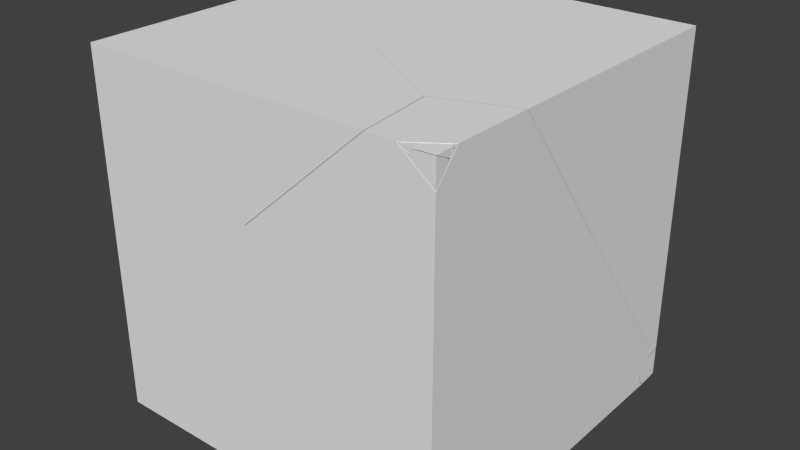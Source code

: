 # Source: cubedestroyed.blend  (saved by Blender 2.76.0; exported with 4.5.12 LTS)
import bpy
from mathutils import Matrix  # noqa: F401  (used for matrix-valued properties, if any)

bpy.ops.wm.read_factory_settings(use_empty=True)
scene = bpy.context.scene
scene.name = 'Scene'

# ---- collections
col_collection_2 = bpy.data.collections.new('Collection 2'); scene.collection.children.link(col_collection_2)

# ---- materials (node trees are filled in below, after node groups)
mat_material = bpy.data.materials.new('Material')
mat_material.alpha_threshold = 0.0
mat_material.use_transparent_shadow = False
mat_material.roughness = 0.5
mat_material.line_color = (0.0, 0.0, 0.0, 1.0)

# ---- material node trees

# ---- world
world_world = bpy.data.worlds.new('World'); scene.world = world_world
world_world.color = (0.05088, 0.05088, 0.05088)
world_world.use_sun_shadow = False
world_world.sun_shadow_jitter_overblur = 0.0
world_world.cycles.sampling_method = 'MANUAL'
world_world.cycles.sample_map_resolution = 256

# ---- meshes
me_mesh_038 = bpy.data.meshes.new('Mesh.038')
me_mesh_038.from_pydata([(0.0, 0.0, 0.0)], [], [])
me_mesh_038.materials.append(mat_material)
me_mesh_038.use_remesh_preserve_volume = False
me_mesh_038.use_remesh_preserve_attributes = False
me_mesh_038.use_mirror_vertex_groups = False
me_mesh_038.update()
me_mesh_037 = bpy.data.meshes.new('Mesh.037')
me_mesh_037.from_pydata([(-0.001967, -0.01075, 0.001854), (0.004511, -0.009549, 0.0008039), (0.005551, 0.006767, -0.004337), (-0.006991, 0.006767, -0.00291), (-0.001103, 0.006767, 0.004589), (-0.006991, 0.006767, -0.00291), (0.005551, 0.006767, -0.004337), (-0.001103, 0.006767, 0.004589)], [], [(1, 0, 6), (6, 0, 5), (6, 4, 0, 1), (3, 7, 2), (0, 4, 5)])
_k = set([(2, 3), (2, 7), (3, 7), (4, 5), (4, 6), (5, 6)])
me_mesh_037.attributes.new('sharp_edge', 'BOOLEAN', 'EDGE').data.foreach_set('value', [ (min(e.vertices), max(e.vertices)) in _k for e in me_mesh_037.edges])
me_mesh_037.materials.append(mat_material)
me_mesh_037.use_remesh_preserve_volume = False
me_mesh_037.use_remesh_preserve_attributes = False
me_mesh_037.use_mirror_vertex_groups = False
me_mesh_037.update()
me_mesh_036 = bpy.data.meshes.new('Mesh.036')
me_mesh_036.from_pydata([(0.0109, -0.004301, -0.002069), (0.006505, -0.004505, 0.002905), (-0.003308, -0.005994, 0.004879), (-0.008638, -0.007715, -0.002069), (0.004571, 0.01126, -0.001576), (-0.01003, 0.01126, -0.002069), (0.004571, 0.01126, -0.001576), (-0.01003, 0.01126, -0.002069), (-0.008638, -0.007715, -0.002069), (0.0109, -0.004301, -0.002069)], [], [(2, 1, 6), (1, 2, 8, 9), (2, 6, 7), (9, 6, 1), (3, 5, 4, 0), (7, 8, 2)])
_k = set([(0, 3), (0, 4), (3, 5), (4, 5), (6, 7), (6, 9), (7, 8), (8, 9)])
me_mesh_036.attributes.new('sharp_edge', 'BOOLEAN', 'EDGE').data.foreach_set('value', [ (min(e.vertices), max(e.vertices)) in _k for e in me_mesh_036.edges])
me_mesh_036.materials.append(mat_material)
me_mesh_036.use_remesh_preserve_volume = False
me_mesh_036.use_remesh_preserve_attributes = False
me_mesh_036.use_mirror_vertex_groups = False
me_mesh_036.update()
me_mesh_035 = bpy.data.meshes.new('Mesh.035')
me_mesh_035.from_pydata([(-0.005913, -0.0026, -0.003918), (-0.003923, 0.0006827, 0.001521), (0.01086, 0.002743, -0.003918), (0.005808, 0.00424, 0.002585), (0.0006046, 0.00455, 0.007648), (-0.00744, -0.009616, -0.003918), (0.01086, 0.002743, -0.003918), (-0.00744, -0.009616, -0.003918), (-0.005913, -0.0026, -0.003918)], [], [(6, 1, 4, 3), (1, 6, 0), (3, 4, 7, 6), (5, 8, 2), (7, 4, 1, 0)])
_k = set([(0, 6), (0, 7), (2, 5), (2, 8), (5, 8), (6, 7)])
me_mesh_035.attributes.new('sharp_edge', 'BOOLEAN', 'EDGE').data.foreach_set('value', [ (min(e.vertices), max(e.vertices)) in _k for e in me_mesh_035.edges])
me_mesh_035.materials.append(mat_material)
me_mesh_035.use_remesh_preserve_volume = False
me_mesh_035.use_remesh_preserve_attributes = False
me_mesh_035.use_mirror_vertex_groups = False
me_mesh_035.update()
me_mesh_034 = bpy.data.meshes.new('Mesh.034')
me_mesh_034.from_pydata([(0.006882, 0.002052, 0.0008708), (0.01054, 0.001606, -0.003179), (-0.000393, 0.002966, 0.008917), (-0.006957, -0.01945, -0.003179), (-0.008677, -0.01361, -0.003179), (-0.005207, 0.006146, 0.003083), (-0.009978, 0.004154, -0.003179), (0.004158, 0.007931, 0.003023), (0.00963, 0.008207, -0.003179), (0.01054, 0.001606, -0.003179), (0.00963, 0.008207, -0.003179), (-0.008677, -0.01361, -0.003179), (-0.009978, 0.004154, -0.003179), (-0.006957, -0.01945, -0.003179)], [], [(0, 4, 13, 9), (4, 0, 2), (5, 7, 10, 6), (7, 5, 2), (9, 10, 7, 2, 0), (11, 12, 8, 1, 3), (2, 5, 6, 4)])
_k = set([(1, 3), (1, 8), (3, 11), (4, 6), (4, 13), (6, 10), (8, 12), (9, 10), (9, 13), (11, 12)])
me_mesh_034.attributes.new('sharp_edge', 'BOOLEAN', 'EDGE').data.foreach_set('value', [ (min(e.vertices), max(e.vertices)) in _k for e in me_mesh_034.edges])
me_mesh_034.materials.append(mat_material)
me_mesh_034.use_remesh_preserve_volume = False
me_mesh_034.use_remesh_preserve_attributes = False
me_mesh_034.use_mirror_vertex_groups = False
me_mesh_034.update()
me_mesh_033 = bpy.data.meshes.new('Mesh.033')
me_mesh_033.from_pydata([(-0.004378, 0.0002125, -0.002947), (-0.01016, -0.006951, -0.002947), (0.002501, 0.008062, -0.002947), (-0.002002, 0.014, 0.006867), (-0.009664, -0.01247, -0.002947), (0.006867, 0.01291, -0.002947), (0.00873, -0.007189, -0.002947), (0.002352, -0.005499, 0.004292), (-0.002707, -0.004434, 0.009471), (0.008462, 0.001355, -0.002947), (-0.004378, 0.0002125, -0.002947), (-0.01016, -0.006951, -0.002947), (0.002501, 0.008062, -0.002947), (-0.009664, -0.01247, -0.002947), (0.006867, 0.01291, -0.002947), (0.008462, 0.001355, -0.002947), (0.00873, -0.007189, -0.002947)], [], [(3, 10, 11), (14, 12, 10, 3), (4, 16, 7, 8), (3, 15, 14), (3, 8, 7, 16, 15), (5, 9, 6, 13, 1, 0, 2), (11, 4, 8, 3)])
_k = set([(0, 1), (0, 2), (1, 13), (2, 5), (4, 11), (4, 16), (5, 9), (6, 9), (6, 13), (10, 11), (10, 12), (12, 14), (14, 15), (15, 16)])
me_mesh_033.attributes.new('sharp_edge', 'BOOLEAN', 'EDGE').data.foreach_set('value', [ (min(e.vertices), max(e.vertices)) in _k for e in me_mesh_033.edges])
me_mesh_033.materials.append(mat_material)
me_mesh_033.use_remesh_preserve_volume = False
me_mesh_033.use_remesh_preserve_attributes = False
me_mesh_033.use_mirror_vertex_groups = False
me_mesh_033.update()
me_mesh_032 = bpy.data.meshes.new('Mesh.032')
me_mesh_032.from_pydata([(0.0, 0.0, 0.0)], [], [])
me_mesh_032.materials.append(mat_material)
me_mesh_032.use_remesh_preserve_volume = False
me_mesh_032.use_remesh_preserve_attributes = False
me_mesh_032.use_mirror_vertex_groups = False
me_mesh_032.update()
me_mesh_031 = bpy.data.meshes.new('Mesh.031')
me_mesh_031.from_pydata([(0.002239, -0.003837, -0.003338), (-0.001753, -0.000375, 0.002212), (-0.005492, 0.003383, -0.002164), (-0.001606, -0.0001455, -0.004634), (0.005304, -0.002866, 0.001425), (0.001309, 0.00384, 0.006499)], [], [(0, 1, 2, 3), (3, 2, 5, 4), (0, 3, 4), (5, 1, 0, 4), (1, 5, 2)])
me_mesh_031.materials.append(mat_material)
me_mesh_031.use_remesh_preserve_volume = False
me_mesh_031.use_remesh_preserve_attributes = False
me_mesh_031.use_mirror_vertex_groups = False
me_mesh_031.update()
me_mesh_030 = bpy.data.meshes.new('Mesh.030')
me_mesh_030.from_pydata([(-0.003126, 0.003325, -0.00122), (0.004427, -0.002391, 0.0005374), (-0.001301, -0.0009344, 0.0006823)], [(1, 2), (2, 0)], [])
me_mesh_030.materials.append(mat_material)
me_mesh_030.use_remesh_preserve_volume = False
me_mesh_030.use_remesh_preserve_attributes = False
me_mesh_030.use_mirror_vertex_groups = False
me_mesh_030.update()
me_mesh_029 = bpy.data.meshes.new('Mesh.029')
me_mesh_029.from_pydata([(0.001008, -0.002353, 0.001051), (-0.001008, 0.002353, -0.001051)], [(1, 0)], [])
me_mesh_029.materials.append(mat_material)
me_mesh_029.use_remesh_preserve_volume = False
me_mesh_029.use_remesh_preserve_attributes = False
me_mesh_029.use_mirror_vertex_groups = False
me_mesh_029.update()
me_mesh_028 = bpy.data.meshes.new('Mesh.028')
me_mesh_028.from_pydata([(0.01567, 0.002636, -0.008874), (0.01083, 0.003702, 0.008027), (0.01267, 0.0004804, -0.0153), (0.001962, 0.009797, 0.008027), (-0.02164, -0.008032, 0.008027), (-0.0195, -0.008583, 9.53e-05), (0.01083, 0.003702, 0.008027), (-0.02164, -0.008032, 0.008027), (0.001962, 0.009797, 0.008027)], [], [(0, 3, 1), (8, 7, 6), (2, 5, 4), (4, 3, 0, 2), (5, 2, 0, 1, 4)])
_k = set([(1, 3), (1, 4), (3, 4), (6, 7), (6, 8), (7, 8)])
me_mesh_028.attributes.new('sharp_edge', 'BOOLEAN', 'EDGE').data.foreach_set('value', [ (min(e.vertices), max(e.vertices)) in _k for e in me_mesh_028.edges])
me_mesh_028.materials.append(mat_material)
me_mesh_028.use_remesh_preserve_volume = False
me_mesh_028.use_remesh_preserve_attributes = False
me_mesh_028.use_mirror_vertex_groups = False
me_mesh_028.update()
me_mesh_027 = bpy.data.meshes.new('Mesh.027')
me_mesh_027.from_pydata([(-0.008041, -0.00271, 0.006532), (-0.01188, 0.000796, 0.006532), (-0.005982, -0.003131, -0.00329), (0.006266, -0.003933, -0.004871), (0.006266, -0.003591, 0.006532), (0.0008412, -0.001529, -0.007453), (0.006266, -0.000409, -0.01051), (0.006266, 0.01451, 0.006532), (-0.008041, -0.00271, 0.006532), (-0.01188, 0.000796, 0.006532), (0.006266, -0.003933, -0.004871), (0.006266, -0.003591, 0.006532), (0.006266, -0.000409, -0.01051), (0.006266, 0.01451, 0.006532)], [], [(10, 2, 5, 12), (5, 13, 12), (7, 11, 3, 6), (11, 7, 9, 8), (2, 0, 1), (0, 2, 10, 4), (1, 13, 5, 2)])
_k = set([(0, 1), (0, 4), (1, 13), (3, 6), (3, 11), (4, 10), (6, 7), (7, 9), (8, 9), (8, 11), (10, 12), (12, 13)])
me_mesh_027.attributes.new('sharp_edge', 'BOOLEAN', 'EDGE').data.foreach_set('value', [ (min(e.vertices), max(e.vertices)) in _k for e in me_mesh_027.edges])
me_mesh_027.materials.append(mat_material)
me_mesh_027.use_remesh_preserve_volume = False
me_mesh_027.use_remesh_preserve_attributes = False
me_mesh_027.use_mirror_vertex_groups = False
me_mesh_027.update()
me_mesh_026 = bpy.data.meshes.new('Mesh.026')
me_mesh_026.from_pydata([(0.02516, 0.02386, 0.005075), (0.02436, 0.02421, -0.001029), (0.0007327, -0.003975, 0.005075), (0.007327, 0.006071, -0.007197), (-0.003631, -0.008915, 0.005075), (-0.008813, -0.01259, -0.005763), (-0.01292, -0.01227, 0.005075), (-0.02231, -0.005849, 0.005075), (-0.009912, -0.01053, -0.01139), (-0.01292, -0.01227, 0.005075), (-0.02231, -0.005849, 0.005075), (-0.003631, -0.008915, 0.005075), (0.0007327, -0.003975, 0.005075), (0.02516, 0.02386, 0.005075)], [], [(5, 11, 9), (12, 8, 3, 1, 13), (8, 12, 11, 5), (8, 5, 9, 10), (0, 7, 6, 4, 2), (10, 13, 1, 3, 8)])
_k = set([(0, 2), (0, 7), (2, 4), (4, 6), (6, 7), (9, 10), (9, 11), (10, 13), (11, 12), (12, 13)])
me_mesh_026.attributes.new('sharp_edge', 'BOOLEAN', 'EDGE').data.foreach_set('value', [ (min(e.vertices), max(e.vertices)) in _k for e in me_mesh_026.edges])
me_mesh_026.materials.append(mat_material)
me_mesh_026.use_remesh_preserve_volume = False
me_mesh_026.use_remesh_preserve_attributes = False
me_mesh_026.use_mirror_vertex_groups = False
me_mesh_026.update()
me_mesh_025 = bpy.data.meshes.new('Mesh.025')
me_mesh_025.from_pydata([(-0.03285, -0.02093, 0.004268), (-0.03569, -0.023, -0.002011), (0.00277, 0.01423, 0.01038), (-0.01548, -0.001208, 0.008447), (0.01675, -0.003068, 0.00385), (0.01734, 0.01548, 0.008872), (0.01723, 0.01893, 0.003544), (0.01141, 0.01761, 0.006695), (0.001184, -0.01261, -0.01966), (0.01734, -0.005437, -0.02439), (0.01675, -0.003068, 0.00385), (0.01734, 0.01548, 0.008872), (0.01723, 0.01893, 0.003544), (0.01734, -0.005437, -0.02439)], [], [(10, 0, 1, 8), (12, 7, 2, 11), (10, 8, 13), (11, 2, 3, 0, 10), (8, 7, 12, 13), (4, 9, 6, 5), (7, 8, 1, 0, 3, 2)])
_k = set([(4, 5), (4, 9), (5, 6), (6, 9), (10, 11), (10, 13), (11, 12), (12, 13)])
me_mesh_025.attributes.new('sharp_edge', 'BOOLEAN', 'EDGE').data.foreach_set('value', [ (min(e.vertices), max(e.vertices)) in _k for e in me_mesh_025.edges])
me_mesh_025.materials.append(mat_material)
me_mesh_025.use_remesh_preserve_volume = False
me_mesh_025.use_remesh_preserve_attributes = False
me_mesh_025.use_mirror_vertex_groups = False
me_mesh_025.update()
me_mesh_024 = bpy.data.meshes.new('Mesh.024')
me_mesh_024.from_pydata([(0.0008945, 0.01261, 0.005738), (-0.005101, 0.006065, 0.005738), (-0.001261, 0.01202, -0.003038), (-0.03368, -0.02293, -0.008752), (-0.02676, -0.01801, 0.005738), (0.01568, 0.01223, -0.005312), (0.01568, 0.01257, 0.005738), (0.01568, 0.006202, -0.007068), (0.01376, -0.006036, -0.01026), (0.01568, -0.002552, 0.005738), (-0.01057, -0.01216, 0.005738), (0.01568, 0.01257, 0.005738), (0.01568, 0.01223, -0.005312), (0.01568, 0.006202, -0.007068), (0.0008945, 0.01261, 0.005738), (-0.005101, 0.006065, 0.005738), (-0.02676, -0.01801, 0.005738), (-0.01057, -0.01216, 0.005738), (0.01568, -0.002552, 0.005738), (0.01376, -0.006036, -0.01026)], [], [(14, 2, 15), (15, 2, 3, 16), (12, 2, 14, 11), (3, 2, 12, 13), (3, 13, 19), (19, 9, 10), (6, 18, 8, 7, 5), (18, 6, 0, 1, 4, 17), (16, 3, 19, 10)])
_k = set([(0, 1), (0, 6), (1, 4), (4, 17), (5, 6), (5, 7), (7, 8), (8, 18), (9, 10), (9, 19), (10, 16), (11, 12), (11, 14), (12, 13), (13, 19), (14, 15), (15, 16), (17, 18)])
me_mesh_024.attributes.new('sharp_edge', 'BOOLEAN', 'EDGE').data.foreach_set('value', [ (min(e.vertices), max(e.vertices)) in _k for e in me_mesh_024.edges])
me_mesh_024.materials.append(mat_material)
me_mesh_024.use_remesh_preserve_volume = False
me_mesh_024.use_remesh_preserve_attributes = False
me_mesh_024.use_mirror_vertex_groups = False
me_mesh_024.update()
me_mesh_023 = bpy.data.meshes.new('Mesh.023')
me_mesh_023.from_pydata([(0.02002, 0.006921, -0.004225), (0.003466, 0.01343, 0.008765), (0.01845, 0.01038, -0.009823), (0.01221, 0.01271, 0.0008518), (-0.001606, 0.01206, 0.0111), (0.01389, -0.003486, -0.002808), (-0.008599, 0.007553, 0.01103), (0.009745, -0.008286, -0.004024), (-0.03422, -0.01032, 0.009058), (0.004982, -0.01365, -0.005565), (-0.03389, -0.01365, 0.004603), (-0.004451, -0.01365, -0.01896), (0.004982, -0.01365, -0.005565), (-0.004451, -0.01365, -0.01896), (-0.03389, -0.01365, 0.004603)], [], [(5, 4, 6, 7), (2, 13, 3), (0, 3, 1, 5), (3, 0, 2), (4, 5, 1), (7, 6, 8, 14, 12), (12, 13, 2, 0, 5, 7), (10, 11, 9), (13, 14, 8, 6, 4, 1, 3)])
_k = set([(9, 10), (9, 11), (10, 11), (12, 13), (12, 14), (13, 14)])
me_mesh_023.attributes.new('sharp_edge', 'BOOLEAN', 'EDGE').data.foreach_set('value', [ (min(e.vertices), max(e.vertices)) in _k for e in me_mesh_023.edges])
me_mesh_023.materials.append(mat_material)
me_mesh_023.use_remesh_preserve_volume = False
me_mesh_023.use_remesh_preserve_attributes = False
me_mesh_023.use_mirror_vertex_groups = False
me_mesh_023.update()
me_mesh_022 = bpy.data.meshes.new('Mesh.022')
me_mesh_022.from_pydata([(-0.02079, -0.00165, 0.0006005), (-0.01973, -0.008473, -0.003779), (-0.02423, -0.008473, 0.01056), (-0.02397, 0.005138, 0.01168), (-0.007604, 0.006773, 0.0006315), (-0.008616, -0.008473, -0.007894), (0.009036, 0.01861, 0.002195), (0.02742, 2.683e-05, -0.01445), (0.01983, -0.008473, -0.01697), (0.002425, 0.02194, 0.01168), (0.01862, -0.008473, 0.01168), (0.0276, -0.008473, -0.005929), (0.01983, -0.008473, -0.01697), (-0.008616, -0.008473, -0.007894), (0.002425, 0.02194, 0.01168), (0.01862, -0.008473, 0.01168), (0.0276, -0.008473, -0.005929), (-0.02423, -0.008473, 0.01056), (-0.01973, -0.008473, -0.003779), (-0.02397, 0.005138, 0.01168)], [], [(4, 13, 18, 0), (13, 4, 6, 7, 12), (7, 6, 14, 15, 16), (16, 12, 7), (19, 14, 6, 4, 0), (0, 18, 17, 19), (10, 2, 1, 5, 8, 11), (2, 10, 9, 3)])
_k = set([(1, 2), (1, 5), (2, 3), (3, 9), (5, 8), (8, 11), (9, 10), (10, 11), (12, 13), (12, 16), (13, 18), (14, 15), (14, 19), (15, 16), (17, 18), (17, 19)])
me_mesh_022.attributes.new('sharp_edge', 'BOOLEAN', 'EDGE').data.foreach_set('value', [ (min(e.vertices), max(e.vertices)) in _k for e in me_mesh_022.edges])
me_mesh_022.materials.append(mat_material)
me_mesh_022.use_remesh_preserve_volume = False
me_mesh_022.use_remesh_preserve_attributes = False
me_mesh_022.use_mirror_vertex_groups = False
me_mesh_022.update()
me_mesh_021 = bpy.data.meshes.new('Mesh.021')
me_mesh_021.from_pydata([(-0.002087, 0.000405, -0.0007951), (-0.005982, -0.0016, 0.001729), (0.000462, -0.007153, 0.001729), (0.003281, 0.005829, 0.001729), (0.004326, 0.002519, -0.004391), (0.000462, -0.007153, 0.001729), (-0.005982, -0.0016, 0.001729), (0.003281, 0.005829, 0.001729)], [], [(0, 4, 5, 6), (4, 7, 5), (0, 7, 4), (2, 3, 1), (6, 7, 0)])
_k = set([(1, 2), (1, 3), (2, 3), (5, 6), (5, 7), (6, 7)])
me_mesh_021.attributes.new('sharp_edge', 'BOOLEAN', 'EDGE').data.foreach_set('value', [ (min(e.vertices), max(e.vertices)) in _k for e in me_mesh_021.edges])
me_mesh_021.materials.append(mat_material)
me_mesh_021.use_remesh_preserve_volume = False
me_mesh_021.use_remesh_preserve_attributes = False
me_mesh_021.use_mirror_vertex_groups = False
me_mesh_021.update()
me_mesh_020 = bpy.data.meshes.new('Mesh.020')
me_mesh_020.from_pydata([(-0.008925, 0.009201, -0.005083), (0.007147, -0.0008693, -0.01843), (0.002258, -0.009557, -0.01692), (-0.01565, 0.008513, -0.0005632), (0.002494, -0.01934, -0.007062), (-0.005678, -0.01934, 0.009098), (-0.02236, 0.01193, 0.009098), (-0.009858, 0.01638, 0.004685), (0.01492, 0.00875, 0.003577), (0.01703, 0.002947, -0.008105), (-0.01166, 0.01874, 0.009098), (0.01389, 0.01135, 0.009098), (0.00916, -0.01934, 0.002403), (0.00723, -0.01934, 0.009098), (0.002494, -0.01934, -0.007062), (-0.005678, -0.01934, 0.009098), (-0.02236, 0.01193, 0.009098), (-0.01166, 0.01874, 0.009098), (0.01389, 0.01135, 0.009098), (0.00916, -0.01934, 0.002403), (0.00723, -0.01934, 0.009098)], [], [(0, 1, 2, 3), (3, 2, 14, 15, 16), (8, 7, 17, 18), (7, 8, 9, 1, 0), (4, 12, 20, 5), (9, 19, 14, 2, 1), (5, 20, 11, 10, 6), (18, 13, 19, 9, 8), (16, 17, 7, 0, 3)])
_k = set([(4, 5), (4, 12), (5, 6), (6, 10), (10, 11), (11, 20), (12, 20), (13, 18), (13, 19), (14, 15), (14, 19), (15, 16), (16, 17), (17, 18)])
me_mesh_020.attributes.new('sharp_edge', 'BOOLEAN', 'EDGE').data.foreach_set('value', [ (min(e.vertices), max(e.vertices)) in _k for e in me_mesh_020.edges])
me_mesh_020.materials.append(mat_material)
me_mesh_020.use_remesh_preserve_volume = False
me_mesh_020.use_remesh_preserve_attributes = False
me_mesh_020.use_mirror_vertex_groups = False
me_mesh_020.update()
me_mesh_019 = bpy.data.meshes.new('Mesh.019')
me_mesh_019.from_pydata([(-0.009759, -0.008934, -0.009172), (-0.0004761, -0.01512, -0.01689), (0.00834, -0.01321, -0.006234), (-0.007579, -0.0004291, 0.01202), (-0.01791, 0.002736, 0.01202), (-0.007035, -0.01017, -0.01358), (0.005306, -0.004195, 0.01202), (-0.002021, -0.01201, -0.02211), (-0.002088, 0.01136, 0.01202), (0.006994, 0.003579, 0.01202), (0.01216, 0.0166, 0.003897), (0.006638, 0.01445, 0.007104), (-0.007996, 0.009045, 0.01202), (0.01542, 0.006295, -0.01515), (-0.007579, -0.0004291, 0.01202), (-0.01791, 0.002736, 0.01202), (0.005306, -0.004195, 0.01202), (-0.002088, 0.01136, 0.01202), (0.006994, 0.003579, 0.01202), (-0.007996, 0.009045, 0.01202)], [], [(0, 1, 2, 14, 15), (1, 0, 5, 7), (14, 2, 16), (6, 18, 17, 19, 4, 3), (8, 9, 10, 11), (13, 2, 1, 7), (13, 7, 5, 11, 10), (15, 12, 8, 11, 5, 0), (13, 10, 9, 16, 2)])
_k = set([(3, 4), (3, 6), (4, 19), (6, 18), (8, 9), (8, 12), (9, 16), (12, 15), (14, 15), (14, 16), (17, 18), (17, 19)])
me_mesh_019.attributes.new('sharp_edge', 'BOOLEAN', 'EDGE').data.foreach_set('value', [ (min(e.vertices), max(e.vertices)) in _k for e in me_mesh_019.edges])
me_mesh_019.materials.append(mat_material)
me_mesh_019.use_remesh_preserve_volume = False
me_mesh_019.use_remesh_preserve_attributes = False
me_mesh_019.use_mirror_vertex_groups = False
me_mesh_019.update()
me_mesh_018 = bpy.data.meshes.new('Mesh.018')
me_mesh_018.from_pydata([(0.008025, -0.002966, -0.01381), (0.003653, 0.008899, 0.004604), (0.003306, -0.002966, 0.004604), (-0.01498, -0.002966, 0.004604), (0.003653, 0.008899, 0.004604), (0.003306, -0.002966, 0.004604), (-0.01498, -0.002966, 0.004604), (0.008025, -0.002966, -0.01381)], [], [(4, 6, 5), (0, 1, 2), (5, 6, 7), (0, 3, 1)])
_k = set([(0, 2), (0, 3), (1, 2), (1, 3), (4, 5), (4, 6), (5, 7), (6, 7)])
me_mesh_018.attributes.new('sharp_edge', 'BOOLEAN', 'EDGE').data.foreach_set('value', [ (min(e.vertices), max(e.vertices)) in _k for e in me_mesh_018.edges])
me_mesh_018.materials.append(mat_material)
me_mesh_018.use_remesh_preserve_volume = False
me_mesh_018.use_remesh_preserve_attributes = False
me_mesh_018.use_mirror_vertex_groups = False
me_mesh_018.update()
me_mesh_016 = bpy.data.meshes.new('Mesh.016')
me_mesh_016.from_pydata([(-0.018, -0.02878, 0.03331), (0.0431, 0.02621, 0.008775), (0.02408, 0.04752, -0.002502), (-0.04076, 0.01414, 0.01125), (-0.05595, -0.02877, 0.03174), (0.0431, -0.02878, 0.03537), (0.0431, 0.056, -0.008049), (-0.08178, -0.02877, -0.004969), (0.0431, -0.02878, -0.1049), (-0.08178, -0.02877, -0.004969), (-0.05595, -0.02877, 0.03174), (0.0431, -0.02878, -0.1049), (0.0431, 0.056, -0.008049), (0.0431, 0.02621, 0.008775), (0.0431, -0.02878, 0.03537), (-0.018, -0.02878, 0.03331)], [], [(13, 15, 14), (10, 3, 9), (11, 9, 3, 2, 12), (8, 5, 0, 4, 7), (15, 13, 12, 2, 3, 10), (5, 8, 6, 1)])
_k = set([(0, 4), (0, 5), (1, 5), (1, 6), (4, 7), (6, 8), (7, 8), (9, 10), (9, 11), (10, 15), (11, 12), (12, 13), (13, 14), (14, 15)])
me_mesh_016.attributes.new('sharp_edge', 'BOOLEAN', 'EDGE').data.foreach_set('value', [ (min(e.vertices), max(e.vertices)) in _k for e in me_mesh_016.edges])
me_mesh_016.materials.append(mat_material)
me_mesh_016.use_remesh_preserve_volume = False
me_mesh_016.use_remesh_preserve_attributes = False
me_mesh_016.use_mirror_vertex_groups = False
me_mesh_016.update()
me_mesh_014 = bpy.data.meshes.new('Mesh.014')
me_mesh_014.from_pydata([(-0.01077, -0.04139, 0.009899), (0.0494, 0.01301, -0.01423), (0.0494, -0.04139, 0.01223), (-0.04874, -0.04139, 0.008822), (-0.03266, 0.003976, -0.01226), (0.01714, 0.02949, -0.02297), (0.0494, 0.0407, -0.02738), (-0.03791, 0.01566, 0.01492), (-0.03416, 0.01464, 0.001128), (-0.05049, -0.04139, 0.01492), (0.0494, 0.04808, 0.01492), (0.0494, 0.01301, -0.01423), (0.0494, -0.04139, 0.01223), (-0.01077, -0.04139, 0.009899), (-0.04874, -0.04139, 0.008822), (-0.05049, -0.04139, 0.01492), (-0.03791, 0.01566, 0.01492), (0.0494, 0.04808, 0.01492), (0.0494, 0.0407, -0.02738)], [], [(13, 11, 12), (14, 4, 5, 18, 11, 13), (16, 8, 4, 14, 15), (9, 2, 17, 7), (2, 9, 3, 0), (8, 5, 4), (8, 16, 10, 18, 5), (17, 2, 1, 6)])
_k = set([(0, 2), (0, 3), (1, 2), (1, 6), (3, 9), (6, 17), (7, 9), (7, 17), (10, 16), (10, 18), (11, 12), (11, 18), (12, 13), (13, 14), (14, 15), (15, 16)])
me_mesh_014.attributes.new('sharp_edge', 'BOOLEAN', 'EDGE').data.foreach_set('value', [ (min(e.vertices), max(e.vertices)) in _k for e in me_mesh_014.edges])
me_mesh_014.materials.append(mat_material)
me_mesh_014.use_remesh_preserve_volume = False
me_mesh_014.use_remesh_preserve_attributes = False
me_mesh_014.use_mirror_vertex_groups = False
me_mesh_014.update()
me_mesh_013 = bpy.data.meshes.new('Mesh.013')
me_mesh_013.from_pydata([(0.02468, 0.08036, -0.01002), (0.05347, 0.04156, 0.01041), (0.05347, 0.05705, -0.01002), (0.004822, 0.06405, -0.01002), (0.05347, 0.01979, 0.01753), (-0.06622, 0.002707, -0.01002), (-0.05631, -0.02125, 0.0003613), (-0.04906, -0.03854, 0.007881), (0.05347, -0.03177, 0.03399), (-0.06341, -0.03568, -0.01002), (0.05347, -0.08213, -0.01002), (-0.06185, -0.05615, -0.01002), (0.05347, 0.04156, 0.01041), (0.05347, 0.05705, -0.01002), (0.05347, 0.01979, 0.01753), (0.02468, 0.08036, -0.01002), (0.004822, 0.06405, -0.01002), (0.05347, -0.03177, 0.03399), (0.05347, -0.08213, -0.01002), (-0.06185, -0.05615, -0.01002), (-0.06341, -0.03568, -0.01002), (-0.06622, 0.002707, -0.01002)], [], [(15, 12, 13), (16, 14, 12, 15), (14, 16, 21, 6, 7, 17), (21, 20, 6), (2, 18, 19, 9, 5, 3, 0), (8, 18, 2, 1, 4), (7, 11, 10, 17), (20, 11, 7, 6)])
_k = set([(0, 2), (0, 3), (1, 2), (1, 4), (3, 5), (4, 8), (5, 9), (8, 18), (9, 19), (10, 11), (10, 17), (11, 20), (12, 13), (12, 14), (13, 15), (14, 17), (15, 16), (16, 21), (18, 19), (20, 21)])
me_mesh_013.attributes.new('sharp_edge', 'BOOLEAN', 'EDGE').data.foreach_set('value', [ (min(e.vertices), max(e.vertices)) in _k for e in me_mesh_013.edges])
me_mesh_013.materials.append(mat_material)
me_mesh_013.use_remesh_preserve_volume = False
me_mesh_013.use_remesh_preserve_attributes = False
me_mesh_013.use_mirror_vertex_groups = False
me_mesh_013.update()
me_mesh_011 = bpy.data.meshes.new('Mesh.011')
me_mesh_011.from_pydata([(0.01539, 0.09502, -0.02594), (-0.01884, -0.03512, 0.04644), (-0.02448, 0.01126, -0.05163), (0.01539, 0.1029, -0.03872), (0.0122, 0.1029, -0.05163), (-0.01501, -0.03296, 0.05801), (0.01539, 0.01298, 0.1042), (-0.02058, 0.007121, -0.05163), (0.01539, -0.0551, 0.006746), (0.01539, -0.06658, 0.03462), (-0.01242, -0.04322, 0.04956), (-0.01374, -0.03803, 0.05383), (-0.01487, 0.001235, -0.05163), (0.01539, -0.03904, -0.03053), (0.01539, -0.02334, -0.05163), (-0.02058, 0.007121, -0.05163), (-0.01487, 0.001235, -0.05163), (0.01539, -0.06658, 0.03462), (0.01539, 0.01298, 0.1042), (0.01539, 0.1029, -0.03872), (0.01539, 0.09502, -0.02594), (0.01539, -0.0551, 0.006746), (0.01539, -0.03904, -0.03053), (0.01539, -0.02334, -0.05163), (-0.02448, 0.01126, -0.05163), (0.0122, 0.1029, -0.05163)], [], [(25, 19, 0, 18, 17, 8, 13, 23), (24, 1, 20, 3, 4), (25, 23, 16, 7, 2), (15, 21, 9, 10, 1, 24), (5, 1, 11), (12, 22, 21, 15), (11, 1, 10), (22, 12, 14), (9, 6, 5, 11, 10), (1, 5, 6, 20)])
_k = set([(0, 18), (0, 19), (2, 7), (2, 25), (3, 4), (3, 20), (4, 24), (6, 9), (6, 20), (7, 16), (8, 13), (8, 17), (9, 21), (12, 14), (12, 15), (13, 23), (14, 22), (15, 24), (16, 23), (17, 18), (19, 25), (21, 22)])
me_mesh_011.attributes.new('sharp_edge', 'BOOLEAN', 'EDGE').data.foreach_set('value', [ (min(e.vertices), max(e.vertices)) in _k for e in me_mesh_011.edges])
me_mesh_011.materials.append(mat_material)
me_mesh_011.use_remesh_preserve_volume = False
me_mesh_011.use_remesh_preserve_attributes = False
me_mesh_011.use_mirror_vertex_groups = False
me_mesh_011.update()
me_mesh_010 = bpy.data.meshes.new('Mesh.010')
me_mesh_010.from_pydata([(0.05569, -0.0001496, 0.05525), (0.02018, -0.07751, 0.03871), (0.02424, -0.07522, 0.05121), (0.05569, -0.02733, 0.09926), (0.01366, -0.03097, -0.05956), (0.05026, 0.05911, -0.05956), (0.05569, 0.05911, -0.03856), (0.02133, -0.07166, 0.05376), (0.006822, -0.06777, 0.03575), (-0.006877, -0.05224, 0.01989), (-0.04882, -0.004547, -0.02908), (0.002112, -0.02365, -0.05956), (-0.06301, 0.01215, -0.04559), (-0.05033, 0.01029, -0.05956), (-0.06523, 0.03522, -0.04627), (-0.05136, 0.0187, -0.05956), (-0.06749, 0.05911, -0.04692), (-0.05617, 0.05911, -0.05956), (0.04791, 0.05911, 0.1), (0.05569, 0.05911, 0.1099), (0.05569, -0.0001496, 0.05525), (0.05569, -0.02733, 0.09926), (0.01366, -0.03097, -0.05956), (0.05026, 0.05911, -0.05956), (0.05569, 0.05911, -0.03856), (0.002112, -0.02365, -0.05956), (-0.05033, 0.01029, -0.05956), (-0.05136, 0.0187, -0.05956), (-0.06749, 0.05911, -0.04692), (-0.05617, 0.05911, -0.05956), (0.04791, 0.05911, 0.1), (0.05569, 0.05911, 0.1099)], [], [(2, 1, 20, 21), (1, 2, 7, 8), (22, 1, 8, 9, 10, 25), (25, 10, 12, 26), (14, 27, 26, 12), (27, 14, 28, 29), (9, 30, 28, 14, 12, 10), (20, 1, 6), (31, 24, 5, 17, 16, 18), (1, 22, 23, 6), (17, 5, 4, 11, 13, 15), (24, 31, 3, 0), (21, 7, 2), (7, 21, 19, 30, 9, 8)])
_k = set([(0, 3), (0, 24), (3, 31), (4, 5), (4, 11), (5, 24), (6, 20), (6, 23), (11, 13), (13, 15), (15, 17), (16, 17), (16, 18), (18, 31), (19, 21), (19, 30), (20, 21), (22, 23), (22, 25), (25, 26), (26, 27), (27, 29), (28, 29), (28, 30)])
me_mesh_010.attributes.new('sharp_edge', 'BOOLEAN', 'EDGE').data.foreach_set('value', [ (min(e.vertices), max(e.vertices)) in _k for e in me_mesh_010.edges])
me_mesh_010.materials.append(mat_material)
me_mesh_010.use_remesh_preserve_volume = False
me_mesh_010.use_remesh_preserve_attributes = False
me_mesh_010.use_mirror_vertex_groups = False
me_mesh_010.update()
me_mesh_008 = bpy.data.meshes.new('Mesh.008')
me_mesh_008.from_pydata([(0.02913, 0.02393, -0.03617), (0.06219, -0.02045, -0.01282), (0.02342, 0.02992, -0.03617), (0.06219, -0.0359, 0.02442), (0.06219, -0.09037, 0.009459), (-0.03911, -0.09731, -0.01655), (-0.04654, -0.07959, -0.02426), (-0.0579, -0.05214, -0.03617), (0.01922, 0.03428, -0.03617), (0.02596, -0.01387, 0.06131), (0.03172, -0.02101, 0.06407), (0.06219, -0.04597, 0.04826), (0.006482, 0.04244, -0.03617), (-0.04287, 0.06069, -0.006503), (-0.001316, 0.01232, 0.0419), (0.013, -0.004287, 0.05844), (0.01875, -0.01767, 0.06444), (-0.04459, 0.07454, -0.03617), (-0.05681, 0.07647, -0.02279), (-0.0612, 0.06368, -0.03617), (-0.06613, 0.06029, -0.03617), (0.06219, -0.0359, 0.02442), (0.06219, -0.02045, -0.01282), (0.02913, 0.02393, -0.03617), (0.02342, 0.02992, -0.03617), (0.06219, -0.09037, 0.009459), (-0.0579, -0.05214, -0.03617), (0.06219, -0.04597, 0.04826), (0.01922, 0.03428, -0.03617), (0.006482, 0.04244, -0.03617), (-0.04459, 0.07454, -0.03617), (-0.0612, 0.06368, -0.03617), (-0.06613, 0.06029, -0.03617)], [], [(31, 18, 30), (24, 21, 22, 23), (6, 14, 13, 18, 31, 32, 26), (28, 9, 10, 27, 21, 24), (9, 28, 29, 13, 14, 15), (10, 9, 15, 16), (30, 18, 13, 29), (22, 25, 5, 6, 26, 23), (7, 20, 19, 17, 12, 8, 2, 0), (16, 5, 25, 27, 10), (11, 4, 1, 3), (5, 16, 15, 14, 6)])
_k = set([(0, 2), (0, 7), (1, 3), (1, 4), (2, 8), (3, 11), (4, 11), (7, 20), (8, 12), (12, 17), (17, 19), (19, 20), (21, 22), (21, 27), (22, 25), (23, 24), (23, 26), (24, 28), (25, 27), (26, 32), (28, 29), (29, 30), (30, 31), (31, 32)])
me_mesh_008.attributes.new('sharp_edge', 'BOOLEAN', 'EDGE').data.foreach_set('value', [ (min(e.vertices), max(e.vertices)) in _k for e in me_mesh_008.edges])
me_mesh_008.materials.append(mat_material)
me_mesh_008.use_remesh_preserve_volume = False
me_mesh_008.use_remesh_preserve_attributes = False
me_mesh_008.use_mirror_vertex_groups = False
me_mesh_008.update()
me_mesh_006 = bpy.data.meshes.new('Mesh.006')
me_mesh_006.from_pydata([(-0.9125, -0.09043, 0.6878), (-0.9658, -0.3065, 0.02303), (0.4496, -0.9206, 0.6878), (-0.9637, -0.2586, -0.04145), (-0.2482, -0.7355, 0.04366), (0.4977, -0.9499, 0.6878), (-0.9057, -0.027, 0.6878), (-0.867, 0.6186, -0.0005062), (-0.8694, 0.6186, -0.05302), (-0.2411, -0.3416, -0.4773), (0.5226, -0.9409, 0.6878), (-0.8351, 0.6186, 0.6878), (-0.02967, 0.6186, -0.5552), (0.8947, 0.5633, -1.111), (0.8947, 0.5541, -1.111), (0.8947, 0.5476, -1.112), (0.8947, 0.6186, -1.108), (0.8947, -0.8057, 0.6878), (0.8947, 0.6186, 0.6878), (0.8947, 0.6186, -1.108), (0.8947, 0.5633, -1.111), (-0.8351, 0.6186, 0.6878), (-0.9057, -0.027, 0.6878), (-0.9125, -0.09043, 0.6878), (0.4496, -0.9206, 0.6878), (0.4977, -0.9499, 0.6878), (0.5226, -0.9409, 0.6878), (0.8947, -0.8057, 0.6878), (0.8947, 0.5476, -1.112), (0.8947, 0.5541, -1.111), (-0.02967, 0.6186, -0.5552), (-0.8694, 0.6186, -0.05302), (-0.867, 0.6186, -0.0005062)], [], [(23, 1, 24), (24, 1, 4, 25), (4, 1, 3), (25, 4, 9, 26), (32, 22, 11), (3, 31, 30, 20, 29), (4, 3, 9), (23, 3, 1), (28, 9, 3, 29), (20, 30, 19), (22, 32, 31, 3, 23), (16, 18, 17, 15, 14, 13), (18, 16, 12, 8, 7, 21), (27, 26, 9, 28), (18, 21, 6, 0, 2, 5, 10, 17)])
_k = set([(0, 2), (0, 6), (2, 5), (5, 10), (6, 21), (7, 8), (7, 21), (8, 12), (10, 17), (11, 22), (11, 32), (12, 16), (13, 14), (13, 16), (14, 15), (15, 17), (19, 20), (19, 30), (20, 29), (22, 23), (23, 24), (24, 25), (25, 26), (26, 27), (27, 28), (28, 29), (30, 31), (31, 32)])
me_mesh_006.attributes.new('sharp_edge', 'BOOLEAN', 'EDGE').data.foreach_set('value', [ (min(e.vertices), max(e.vertices)) in _k for e in me_mesh_006.edges])
me_mesh_006.materials.append(mat_material)
me_mesh_006.use_remesh_preserve_volume = False
me_mesh_006.use_remesh_preserve_attributes = False
me_mesh_006.use_mirror_vertex_groups = False
me_mesh_006.update()
me_mesh_005 = bpy.data.meshes.new('Mesh.005')
me_mesh_005.from_pydata([(-0.03134, -0.425, 1.136), (-0.7773, -0.2111, 0.4916), (-0.6702, -0.8547, 0.5154), (-0.006033, -0.4158, 1.136), (-0.7699, 0.1847, -0.03001), (0.02262, -0.8547, 1.136), (0.3647, 1.053, -0.6383), (-0.627, 0.04596, -0.8641), (-0.6298, 0.06275, -0.8641), (-0.4727, -0.8547, -0.8641), (0.3647, -0.2817, 1.136), (0.3647, 1.073, -0.6648), (0.3647, 1.062, -0.7008), (0.2478, 0.9001, -0.8641), (0.3647, 1.032, -0.727), (0.2528, 0.899, -0.8641), (0.3647, 0.8744, -0.8641), (0.3647, -0.7242, 1.136), (0.1791, -0.8547, 1.136), (0.3647, -0.8547, 0.9871), (0.3647, -0.8547, -0.8641), (-0.03134, -0.425, 1.136), (-0.006033, -0.4158, 1.136), (-0.6702, -0.8547, 0.5154), (0.02262, -0.8547, 1.136), (-0.6298, 0.06275, -0.8641), (-0.627, 0.04596, -0.8641), (-0.4727, -0.8547, -0.8641), (0.3647, -0.2817, 1.136), (0.3647, 1.053, -0.6383), (0.3647, 1.073, -0.6648), (0.2478, 0.9001, -0.8641), (0.3647, 1.062, -0.7008), (0.2528, 0.899, -0.8641), (0.3647, 1.032, -0.727), (0.3647, 0.8744, -0.8641), (0.3647, -0.7242, 1.136), (0.1791, -0.8547, 1.136), (0.3647, -0.8547, 0.9871)], [], [(32, 31, 25, 4, 30), (22, 4, 1, 21), (23, 24, 21, 1), (26, 1, 4, 25), (30, 4, 29), (1, 26, 27, 23), (34, 33, 31, 32), (33, 34, 35), (36, 37, 38), (16, 20, 9, 7, 8, 13, 15), (28, 17, 19, 20, 16, 14, 12, 11, 6), (20, 19, 18, 5, 2, 9), (5, 18, 17, 28, 3, 0), (22, 10, 29, 4)])
_k = set([(0, 3), (0, 5), (2, 5), (2, 9), (3, 28), (6, 11), (6, 28), (7, 8), (7, 9), (8, 13), (10, 22), (10, 29), (11, 12), (12, 14), (13, 15), (14, 16), (15, 16), (17, 18), (17, 19), (18, 19), (21, 22), (21, 24), (23, 24), (23, 27), (25, 26), (25, 31), (26, 27), (29, 30), (30, 32), (31, 33), (32, 34), (33, 35), (34, 35), (36, 37), (36, 38), (37, 38)])
me_mesh_005.attributes.new('sharp_edge', 'BOOLEAN', 'EDGE').data.foreach_set('value', [ (min(e.vertices), max(e.vertices)) in _k for e in me_mesh_005.edges])
me_mesh_005.materials.append(mat_material)
me_mesh_005.use_remesh_preserve_volume = False
me_mesh_005.use_remesh_preserve_attributes = False
me_mesh_005.use_mirror_vertex_groups = False
me_mesh_005.update()
me_mesh_004 = bpy.data.meshes.new('Mesh.004')
me_mesh_004.from_pydata([(0.04906, -0.434, -0.1766), (-0.08801, -0.5057, -0.1751), (-0.08801, -0.395, -0.3267), (0.05112, -0.3863, -0.2405), (-0.08801, 0.2969, -0.3839), (0.146, 0.4904, -0.2526), (0.1025, -0.2185, 0.4887), (-0.08801, -0.3189, 0.4887), (-0.08801, 0.4904, -0.3997), (0.1794, 0.4904, 0.4887), (-0.08801, 0.4904, 0.4887), (-0.08801, -0.3189, 0.4887), (0.1025, -0.2185, 0.4887), (0.1794, 0.4904, 0.4887), (0.146, 0.4904, -0.2526), (-0.08801, 0.4904, -0.3997), (-0.08801, 0.2969, -0.3839), (-0.08801, -0.395, -0.3267), (-0.08801, -0.5057, -0.1751)], [], [(0, 12, 7, 18), (9, 12, 0, 14), (14, 0, 3), (16, 3, 17), (15, 10, 13, 5), (14, 3, 16, 8), (17, 3, 0, 18), (13, 10, 11, 6), (11, 10, 15, 4, 2, 1)])
_k = set([(1, 2), (1, 11), (2, 4), (4, 15), (5, 13), (5, 15), (6, 11), (6, 13), (7, 12), (7, 18), (8, 14), (8, 16), (9, 12), (9, 14), (16, 17), (17, 18)])
me_mesh_004.attributes.new('sharp_edge', 'BOOLEAN', 'EDGE').data.foreach_set('value', [ (min(e.vertices), max(e.vertices)) in _k for e in me_mesh_004.edges])
me_mesh_004.materials.append(mat_material)
me_mesh_004.use_remesh_preserve_volume = False
me_mesh_004.use_remesh_preserve_attributes = False
me_mesh_004.use_mirror_vertex_groups = False
me_mesh_004.update()
me_mesh_003 = bpy.data.meshes.new('Mesh.003')
me_mesh_003.from_pydata([(0.7578, 0.08036, -0.4145), (0.8758, 0.2441, -0.2491), (0.8758, 0.2544, -0.2156), (-0.2604, -0.6357, 0.4184), (0.6669, -0.006469, -0.4145), (0.7563, 0.1006, -0.4145), (0.8659, 0.3238, -0.2546), (0.8758, 0.3238, -0.2419), (0.8758, 0.2603, -0.2153), (-0.9838, -0.5528, 0.8553), (-0.1203, -0.7574, -0.4145), (0.7399, 0.3238, -0.4145), (0.8758, 0.2688, -0.2149), (-0.04296, 0.3238, 0.3367), (-0.8891, 0.3238, 0.8422), (-1.124, -0.6866, -0.1203), (-1.124, -0.7282, -0.4145), (0.8758, 0.3238, -0.2125), (-1.124, 0.1289, 0.711), (-1.124, 0.3238, 0.6949), (-1.124, -0.5608, 0.7673), (-1.124, 0.3238, -0.4145), (0.8758, 0.2441, -0.2491), (0.8758, 0.2544, -0.2156), (0.6669, -0.006469, -0.4145), (0.7578, 0.08036, -0.4145), (0.8659, 0.3238, -0.2546), (0.8758, 0.3238, -0.2419), (0.7563, 0.1006, -0.4145), (0.8758, 0.2603, -0.2153), (-0.1203, -0.7574, -0.4145), (0.7399, 0.3238, -0.4145), (-0.04296, 0.3238, 0.3367), (-0.8891, 0.3238, 0.8422), (0.8758, 0.2688, -0.2149), (-1.124, -0.6866, -0.1203), (-1.124, -0.7282, -0.4145), (0.8758, 0.3238, -0.2125), (-1.124, 0.3238, 0.6949), (-1.124, 0.1289, 0.711), (-1.124, -0.5608, 0.7673)], [], [(25, 22, 23, 3, 24), (28, 26, 27, 22, 25), (29, 9, 3, 23), (24, 3, 30), (26, 28, 31), (34, 32, 33, 9, 29), (32, 34, 37), (39, 9, 33, 38), (35, 9, 40), (40, 9, 39), (36, 21, 11, 5, 0, 4, 10), (19, 21, 36, 15, 20, 18), (17, 7, 6, 11, 21, 19, 14, 13), (7, 17, 12, 8, 2, 1), (30, 3, 9, 35, 16)])
_k = set([(0, 4), (0, 5), (1, 2), (1, 7), (2, 8), (4, 10), (5, 11), (6, 7), (6, 11), (8, 12), (10, 36), (12, 17), (13, 14), (13, 17), (14, 19), (15, 20), (15, 36), (16, 30), (16, 35), (18, 19), (18, 20), (22, 23), (22, 27), (23, 29), (24, 25), (24, 30), (25, 28), (26, 27), (26, 31), (28, 31), (29, 34), (32, 33), (32, 37), (33, 38), (34, 37), (35, 40), (38, 39), (39, 40)])
me_mesh_003.attributes.new('sharp_edge', 'BOOLEAN', 'EDGE').data.foreach_set('value', [ (min(e.vertices), max(e.vertices)) in _k for e in me_mesh_003.edges])
me_mesh_003.materials.append(mat_material)
me_mesh_003.use_remesh_preserve_volume = False
me_mesh_003.use_remesh_preserve_attributes = False
me_mesh_003.use_mirror_vertex_groups = False
me_mesh_003.update()
me_mesh_002 = bpy.data.meshes.new('Mesh.002')
me_mesh_002.from_pydata([(0.4391, 0.4323, -0.05933), (0.5796, 0.3097, -0.8935), (-0.4242, 0.4999, 0.241), (-0.4242, 0.3394, -0.8935), (-0.4242, 0.5068, 0.2898), (-0.2843, 0.515, 0.3772), (0.4319, 0.03781, 0.4609), (0.7293, -0.6065, -0.8418), (0.7367, -0.6065, -0.8935), (-0.4242, 0.4943, 0.3071), (-0.2863, 0.4678, 0.4407), (0.5383, -0.6065, 0.4851), (-0.4242, 0.3954, 0.4419), (0.5096, -0.6065, 0.485), (-0.4242, -0.3593, 0.4688), (-0.4242, -0.6065, 0.4775), (-0.4242, -0.6065, -0.8935), (-0.4242, 0.3394, -0.8935), (-0.4242, 0.4999, 0.241), (-0.4242, 0.5068, 0.2898), (0.7293, -0.6065, -0.8418), (0.7367, -0.6065, -0.8935), (-0.4242, 0.4943, 0.3071), (0.5383, -0.6065, 0.4851), (-0.4242, 0.3954, 0.4419), (0.5096, -0.6065, 0.485), (-0.4242, -0.3593, 0.4688), (-0.4242, -0.6065, 0.4775), (0.5796, 0.3097, -0.8935)], [], [(18, 0, 28, 17), (19, 5, 0, 18), (22, 10, 5, 19), (5, 10, 0), (10, 6, 0), (7, 6, 23), (24, 10, 22), (23, 6, 10, 25), (26, 10, 24), (10, 26, 27, 25), (21, 16, 3, 1), (15, 16, 21, 20, 11, 13), (16, 15, 14, 12, 9, 4, 2, 3), (0, 6, 7, 8, 28)])
_k = set([(1, 3), (1, 21), (2, 3), (2, 4), (4, 9), (7, 8), (7, 23), (8, 28), (9, 12), (11, 13), (11, 20), (12, 14), (13, 15), (14, 15), (17, 18), (17, 28), (18, 19), (19, 22), (20, 21), (22, 24), (23, 25), (24, 26), (25, 27), (26, 27)])
me_mesh_002.attributes.new('sharp_edge', 'BOOLEAN', 'EDGE').data.foreach_set('value', [ (min(e.vertices), max(e.vertices)) in _k for e in me_mesh_002.edges])
me_mesh_002.materials.append(mat_material)
me_mesh_002.use_remesh_preserve_volume = False
me_mesh_002.use_remesh_preserve_attributes = False
me_mesh_002.use_mirror_vertex_groups = False
me_mesh_002.update()
me_mesh = bpy.data.meshes.new('Mesh')
me_mesh.from_pydata([(-0.4473, 0.4481, -0.3709), (-0.5859, 0.3762, -0.3698), (-0.5859, 0.4172, -0.2243), (-0.4072, 0.6561, 0.293), (-0.3938, 0.6631, 0.293), (0.966, -0.1662, 0.293), (0.27, 0.01788, -0.35), (-0.5859, 0.3318, -0.3684), (-0.5859, 0.5623, 0.293), (1.015, -0.196, 0.293), (0.3769, -0.6262, -0.3264), (1.067, -0.6059, 0.293), (1.069, -0.6262, 0.293), (-0.5859, -0.6262, -0.3341), (-0.5859, -0.6262, 0.293), (-0.5859, 0.3762, -0.3698), (-0.5859, 0.4172, -0.2243), (-0.4072, 0.6561, 0.293), (-0.3938, 0.6631, 0.293), (-0.5859, 0.3318, -0.3684), (-0.5859, 0.5623, 0.293), (1.015, -0.196, 0.293), (1.067, -0.6059, 0.293), (1.069, -0.6262, 0.293), (0.3769, -0.6262, -0.3264), (-0.5859, -0.6262, -0.3341), (0.966, -0.1662, 0.293)], [], [(0, 15, 16, 17, 18), (26, 0, 18), (15, 0, 6, 19), (17, 16, 20), (21, 6, 0, 26), (22, 6, 21), (24, 6, 22, 23), (8, 14, 12, 11, 9, 5, 4, 3), (25, 14, 8, 2, 1, 7), (12, 14, 25, 10), (24, 13, 19, 6)])
_k = set([(1, 2), (1, 7), (2, 8), (3, 4), (3, 8), (4, 5), (5, 9), (7, 25), (9, 11), (10, 12), (10, 25), (11, 12), (13, 19), (13, 24), (15, 16), (15, 19), (16, 20), (17, 18), (17, 20), (18, 26), (21, 22), (21, 26), (22, 23), (23, 24)])
me_mesh.attributes.new('sharp_edge', 'BOOLEAN', 'EDGE').data.foreach_set('value', [ (min(e.vertices), max(e.vertices)) in _k for e in me_mesh.edges])
me_mesh.materials.append(mat_material)
me_mesh.use_remesh_preserve_volume = False
me_mesh.use_remesh_preserve_attributes = False
me_mesh.use_mirror_vertex_groups = False
me_mesh.update()

# ---- objects
ob_cube_cell_001_cell_006_cell_007 = bpy.data.objects.new('Cube_cell.001_cell.006_cell.007', me_mesh_038)
ob_cube_cell_001_cell_006_cell_005 = bpy.data.objects.new('Cube_cell.001_cell.006_cell.005', me_mesh_037)
ob_cube_cell_001_cell_006_cell_004 = bpy.data.objects.new('Cube_cell.001_cell.006_cell.004', me_mesh_036)
ob_cube_cell_001_cell_006_cell_003 = bpy.data.objects.new('Cube_cell.001_cell.006_cell.003', me_mesh_035)
ob_cube_cell_001_cell_006_cell_002 = bpy.data.objects.new('Cube_cell.001_cell.006_cell.002', me_mesh_034)
ob_cube_cell_001_cell_006_cell = bpy.data.objects.new('Cube_cell.001_cell.006_cell', me_mesh_033)
ob_cube_cell_001_cell_003_cell_005 = bpy.data.objects.new('Cube_cell.001_cell.003_cell.005', me_mesh_032)
ob_cube_cell_001_cell_003_cell_004 = bpy.data.objects.new('Cube_cell.001_cell.003_cell.004', me_mesh_031)
ob_cube_cell_001_cell_003_cell_002 = bpy.data.objects.new('Cube_cell.001_cell.003_cell.002', me_mesh_030)
ob_cube_cell_001_cell_003_cell = bpy.data.objects.new('Cube_cell.001_cell.003_cell', me_mesh_029)
ob_cube_cell_007_cell_003_cell_006 = bpy.data.objects.new('Cube_cell.007_cell.003_cell.006', me_mesh_028)
ob_cube_cell_007_cell_003_cell_005 = bpy.data.objects.new('Cube_cell.007_cell.003_cell.005', me_mesh_027)
ob_cube_cell_007_cell_003_cell_004 = bpy.data.objects.new('Cube_cell.007_cell.003_cell.004', me_mesh_026)
ob_cube_cell_007_cell_003_cell_001 = bpy.data.objects.new('Cube_cell.007_cell.003_cell.001', me_mesh_025)
ob_cube_cell_007_cell_003_cell = bpy.data.objects.new('Cube_cell.007_cell.003_cell', me_mesh_024)
ob_cube_cell_007_cell_001_cell_006 = bpy.data.objects.new('Cube_cell.007_cell.001_cell.006', me_mesh_023)
ob_cube_cell_007_cell_001_cell_005 = bpy.data.objects.new('Cube_cell.007_cell.001_cell.005', me_mesh_022)
ob_cube_cell_007_cell_001_cell_004 = bpy.data.objects.new('Cube_cell.007_cell.001_cell.004', me_mesh_021)
ob_cube_cell_007_cell_001_cell_002 = bpy.data.objects.new('Cube_cell.007_cell.001_cell.002', me_mesh_020)
ob_cube_cell_007_cell_001_cell_001 = bpy.data.objects.new('Cube_cell.007_cell.001_cell.001', me_mesh_019)
ob_cube_cell_007_cell_001_cell = bpy.data.objects.new('Cube_cell.007_cell.001_cell', me_mesh_018)
ob_cube_cell_007_cell_002 = bpy.data.objects.new('Cube_cell.007_cell.002', me_mesh_016)
ob_cube_cell_007_cell = bpy.data.objects.new('Cube_cell.007_cell', me_mesh_014)
ob_cube_cell_001_cell_007 = bpy.data.objects.new('Cube_cell.001_cell.007', me_mesh_013)
ob_cube_cell_001_cell_005 = bpy.data.objects.new('Cube_cell.001_cell.005', me_mesh_011)
ob_cube_cell_001_cell_004 = bpy.data.objects.new('Cube_cell.001_cell.004', me_mesh_010)
ob_cube_cell_001_cell_002 = bpy.data.objects.new('Cube_cell.001_cell.002', me_mesh_008)
ob_cube_cell_006 = bpy.data.objects.new('Cube_cell.006', me_mesh_006)
ob_cube_cell_005 = bpy.data.objects.new('Cube_cell.005', me_mesh_005)
ob_cube_cell_004 = bpy.data.objects.new('Cube_cell.004', me_mesh_004)
ob_cube_cell_003 = bpy.data.objects.new('Cube_cell.003', me_mesh_003)
ob_cube_cell_002 = bpy.data.objects.new('Cube_cell.002', me_mesh_002)
ob_cube_cell = bpy.data.objects.new('Cube_cell', me_mesh)

# ---- transforms, parenting, visibility, modifiers, constraints
ob_cube_cell_001_cell_006_cell_007.location = (0.8709, 0.9447, -1.0)
ob_cube_cell_001_cell_006_cell_007.lineart.crease_threshold = 0.0
ob_cube_cell_001_cell_006_cell_005.location = (0.8768, 0.9932, -0.9934)
ob_cube_cell_001_cell_006_cell_005.lineart.crease_threshold = 0.0
ob_cube_cell_001_cell_006_cell_004.location = (0.8769, 0.9887, -0.9979)
ob_cube_cell_001_cell_006_cell_004.lineart.crease_threshold = 0.0
ob_cube_cell_001_cell_006_cell_003.location = (0.879, 0.9463, -0.9961)
ob_cube_cell_001_cell_006_cell_003.lineart.crease_threshold = 0.0
ob_cube_cell_001_cell_006_cell_002.location = (0.8784, 0.9744, -0.9968)
ob_cube_cell_001_cell_006_cell_002.lineart.crease_threshold = 0.0
ob_cube_cell_001_cell_006_cell.location = (0.8827, 0.959, -0.9971)
ob_cube_cell_001_cell_006_cell.lineart.crease_threshold = 0.0
ob_cube_cell_001_cell_003_cell_005.location = (0.965, 0.8559, -0.8984)
ob_cube_cell_001_cell_003_cell_005.lineart.crease_threshold = 0.0
ob_cube_cell_001_cell_003_cell_004.location = (0.9621, 0.8623, -0.8963)
ob_cube_cell_001_cell_003_cell_004.lineart.crease_threshold = 0.0
ob_cube_cell_001_cell_003_cell_002.location = (0.9587, 0.8588, -0.8989)
ob_cube_cell_001_cell_003_cell_002.lineart.crease_threshold = 0.0
ob_cube_cell_001_cell_003_cell.location = (0.9536, 0.8667, -0.9022)
ob_cube_cell_001_cell_003_cell.lineart.crease_threshold = 0.0
ob_cube_cell_007_cell_003_cell_006.location = (0.9329, -0.9324, 0.992)
ob_cube_cell_007_cell_003_cell_006.lineart.crease_threshold = 0.0
ob_cube_cell_007_cell_003_cell_005.location = (0.9937, -0.8879, 0.9935)
ob_cube_cell_007_cell_003_cell_005.lineart.crease_threshold = 0.0
ob_cube_cell_007_cell_003_cell_004.location = (0.9585, -0.9158, 0.9949)
ob_cube_cell_007_cell_003_cell_004.lineart.crease_threshold = 0.0
ob_cube_cell_007_cell_003_cell_001.location = (0.9827, -0.9085, 0.978)
ob_cube_cell_007_cell_003_cell_001.lineart.crease_threshold = 0.0
ob_cube_cell_007_cell_003_cell.location = (0.9843, -0.9057, 0.9943)
ob_cube_cell_007_cell_003_cell.lineart.crease_threshold = 0.0
ob_cube_cell_007_cell_001_cell_006.location = (0.8782, -0.9863, 0.9753)
ob_cube_cell_007_cell_001_cell_006.lineart.crease_threshold = 0.0
ob_cube_cell_007_cell_001_cell_005.location = (0.8646, -0.9915, 0.9883)
ob_cube_cell_007_cell_001_cell_005.lineart.crease_threshold = 0.0
ob_cube_cell_007_cell_001_cell_004.location = (0.9073, -0.9477, 0.9983)
ob_cube_cell_007_cell_001_cell_004.lineart.crease_threshold = 0.0
ob_cube_cell_007_cell_001_cell_002.location = (0.8907, -0.9807, 0.9909)
ob_cube_cell_007_cell_001_cell_002.lineart.crease_threshold = 0.0
ob_cube_cell_007_cell_001_cell_001.location = (0.8998, -0.9629, 0.988)
ob_cube_cell_007_cell_001_cell_001.lineart.crease_threshold = 0.0
ob_cube_cell_007_cell_001_cell.location = (0.8342, -0.997, 0.9954)
ob_cube_cell_007_cell_001_cell.lineart.crease_threshold = 0.0
ob_cube_cell_007_cell_002.location = (0.9569, -0.9712, 0.9602)
ob_cube_cell_007_cell_002.lineart.crease_threshold = 0.0
ob_cube_cell_007_cell.location = (0.9506, -0.9586, 0.9851)
ob_cube_cell_007_cell.lineart.crease_threshold = 0.0
ob_cube_cell_001_cell_007.location = (0.9465, 0.814, -0.99)
ob_cube_cell_001_cell_007.lineart.crease_threshold = 0.0
ob_cube_cell_001_cell_005.location = (0.9846, 0.8971, -0.9484)
ob_cube_cell_001_cell_005.lineart.crease_threshold = 0.0
ob_cube_cell_001_cell_004.location = (0.9443, 0.9409, -0.9404)
ob_cube_cell_001_cell_004.lineart.crease_threshold = 0.0
ob_cube_cell_001_cell_002.location = (0.9378, 0.8744, -0.9638)
ob_cube_cell_001_cell_002.lineart.crease_threshold = 0.0
ob_cube_cell_006.location = (0.1053, 0.3814, 0.3122)
ob_cube_cell_006.lineart.crease_threshold = 0.0
ob_cube_cell_005.location = (0.6353, -0.1453, -0.1359)
ob_cube_cell_005.lineart.crease_threshold = 0.0
ob_cube_cell_004.location = (-0.912, 0.5096, 0.5113)
ob_cube_cell_004.lineart.crease_threshold = 0.0
ob_cube_cell_003.location = (0.1242, 0.6762, -0.5855)
ob_cube_cell_003.lineart.crease_threshold = 0.0
ob_cube_cell_002.location = (-0.5758, -0.3935, -0.1065)
ob_cube_cell_002.lineart.crease_threshold = 0.0
ob_cube_cell.location = (-0.4141, -0.3738, 0.707)
ob_cube_cell.lineart.crease_threshold = 0.0

# ---- collection membership
col_collection_2.objects.link(ob_cube_cell_001_cell_006_cell_007)
col_collection_2.objects.link(ob_cube_cell_001_cell_006_cell_005)
col_collection_2.objects.link(ob_cube_cell_001_cell_006_cell_004)
col_collection_2.objects.link(ob_cube_cell_001_cell_006_cell_003)
col_collection_2.objects.link(ob_cube_cell_001_cell_006_cell_002)
col_collection_2.objects.link(ob_cube_cell_001_cell_006_cell)
col_collection_2.objects.link(ob_cube_cell_001_cell_003_cell_005)
col_collection_2.objects.link(ob_cube_cell_001_cell_003_cell_004)
col_collection_2.objects.link(ob_cube_cell_001_cell_003_cell_002)
col_collection_2.objects.link(ob_cube_cell_001_cell_003_cell)
col_collection_2.objects.link(ob_cube_cell_007_cell_003_cell_006)
col_collection_2.objects.link(ob_cube_cell_007_cell_003_cell_005)
col_collection_2.objects.link(ob_cube_cell_007_cell_003_cell_004)
col_collection_2.objects.link(ob_cube_cell_007_cell_003_cell_001)
col_collection_2.objects.link(ob_cube_cell_007_cell_003_cell)
col_collection_2.objects.link(ob_cube_cell_007_cell_001_cell_006)
col_collection_2.objects.link(ob_cube_cell_007_cell_001_cell_005)
col_collection_2.objects.link(ob_cube_cell_007_cell_001_cell_004)
col_collection_2.objects.link(ob_cube_cell_007_cell_001_cell_002)
col_collection_2.objects.link(ob_cube_cell_007_cell_001_cell_001)
col_collection_2.objects.link(ob_cube_cell_007_cell_001_cell)
col_collection_2.objects.link(ob_cube_cell_007_cell_002)
col_collection_2.objects.link(ob_cube_cell_007_cell)
col_collection_2.objects.link(ob_cube_cell_001_cell_007)
col_collection_2.objects.link(ob_cube_cell_001_cell_005)
col_collection_2.objects.link(ob_cube_cell_001_cell_004)
col_collection_2.objects.link(ob_cube_cell_001_cell_002)
col_collection_2.objects.link(ob_cube_cell_006)
col_collection_2.objects.link(ob_cube_cell_005)
col_collection_2.objects.link(ob_cube_cell_004)
col_collection_2.objects.link(ob_cube_cell_003)
col_collection_2.objects.link(ob_cube_cell_002)
col_collection_2.objects.link(ob_cube_cell)

# ---- scene / render settings (as saved in the file)
scene.frame_start = 1; scene.frame_end = 250; scene.frame_set(1)
scene.render.engine = 'BLENDER_EEVEE_NEXT'
scene.render.resolution_percentage = 50
scene.render.dither_intensity = 0.0
scene.cycles.use_denoising = False
scene.cycles.samples = 10
scene.cycles.sampling_pattern = 'TABULATED_SOBOL'
scene.cycles.light_sampling_threshold = 0.0
scene.cycles.use_adaptive_sampling = False
scene.cycles.use_light_tree = False
scene.cycles.blur_glossy = 0.0
scene.cycles.pixel_filter_type = 'GAUSSIAN'
scene.cycles.sample_clamp_indirect = 0.0
scene.view_settings.view_transform = 'Standard'
bpy.context.view_layer.update()

# ---- added for rendering (the .blend has no active camera and no usable light): camera, sun
cam_auto = bpy.data.cameras.new('AutoCamera')
cam_auto.lens = 50.0
cam_auto.sensor_width = 36.0
cam_auto.clip_end = 1000.0
ob_auto_camera = bpy.data.objects.new('AutoCamera', cam_auto)
scene.collection.objects.link(ob_auto_camera)
ob_auto_camera.location = (3.20507, -3.84609, 2.56406)
ob_auto_camera.rotation_euler = (1.09748, -7.21219e-08, 0.694738)
scene.camera = ob_auto_camera
light_auto_sun = bpy.data.lights.new('AutoSun', 'SUN')
light_auto_sun.energy = 3.0
light_auto_sun.angle = 0.0523599
ob_auto_sun = bpy.data.objects.new('AutoSun', light_auto_sun)
scene.collection.objects.link(ob_auto_sun)
ob_auto_sun.rotation_euler = (0.872665, 0.174533, 0.523599)
bpy.context.view_layer.update()

